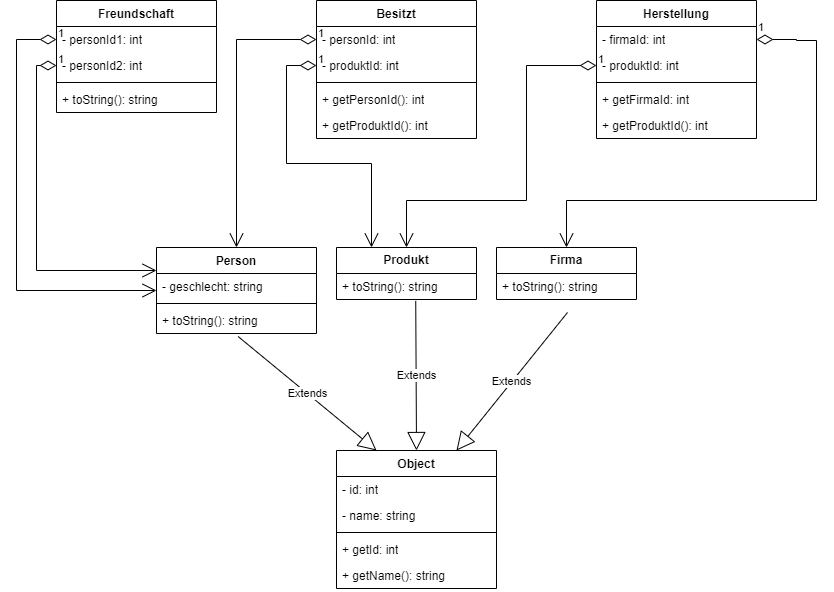

The diagram above was exported from draw.io. Its source (the exported page's mxGraphModel, read from the mxfile embedded in the PNG):
<mxGraphModel dx="733" dy="287" grid="1" gridSize="10" guides="1" tooltips="1" connect="1" arrows="1" fold="1" page="1" pageScale="1" pageWidth="827" pageHeight="1169" math="0" shadow="0">
  <root>
    <mxCell id="0" />
    <mxCell id="1" parent="0" />
    <mxCell id="jcGyLuzeQQsFnMOwzXnM-38" value="Object" style="swimlane;fontStyle=1;align=center;verticalAlign=top;childLayout=stackLayout;horizontal=1;startSize=26;horizontalStack=0;resizeParent=1;resizeParentMax=0;resizeLast=0;collapsible=1;marginBottom=0;whiteSpace=wrap;html=1;" parent="1" vertex="1">
      <mxGeometry x="340" y="480" width="160" height="138" as="geometry" />
    </mxCell>
    <mxCell id="jcGyLuzeQQsFnMOwzXnM-39" value="- id: int" style="text;strokeColor=none;fillColor=none;align=left;verticalAlign=top;spacingLeft=4;spacingRight=4;overflow=hidden;rotatable=0;points=[[0,0.5],[1,0.5]];portConstraint=eastwest;whiteSpace=wrap;html=1;" parent="jcGyLuzeQQsFnMOwzXnM-38" vertex="1">
      <mxGeometry y="26" width="160" height="26" as="geometry" />
    </mxCell>
    <mxCell id="jcGyLuzeQQsFnMOwzXnM-58" value="- name: string" style="text;strokeColor=none;fillColor=none;align=left;verticalAlign=top;spacingLeft=4;spacingRight=4;overflow=hidden;rotatable=0;points=[[0,0.5],[1,0.5]];portConstraint=eastwest;whiteSpace=wrap;html=1;" parent="jcGyLuzeQQsFnMOwzXnM-38" vertex="1">
      <mxGeometry y="52" width="160" height="26" as="geometry" />
    </mxCell>
    <mxCell id="jcGyLuzeQQsFnMOwzXnM-40" value="" style="line;strokeWidth=1;fillColor=none;align=left;verticalAlign=middle;spacingTop=-1;spacingLeft=3;spacingRight=3;rotatable=0;labelPosition=right;points=[];portConstraint=eastwest;strokeColor=inherit;" parent="jcGyLuzeQQsFnMOwzXnM-38" vertex="1">
      <mxGeometry y="78" width="160" height="8" as="geometry" />
    </mxCell>
    <mxCell id="jcGyLuzeQQsFnMOwzXnM-41" value="+ getId: int" style="text;strokeColor=none;fillColor=none;align=left;verticalAlign=top;spacingLeft=4;spacingRight=4;overflow=hidden;rotatable=0;points=[[0,0.5],[1,0.5]];portConstraint=eastwest;whiteSpace=wrap;html=1;" parent="jcGyLuzeQQsFnMOwzXnM-38" vertex="1">
      <mxGeometry y="86" width="160" height="26" as="geometry" />
    </mxCell>
    <mxCell id="jcGyLuzeQQsFnMOwzXnM-59" value="+ getName(): string" style="text;strokeColor=none;fillColor=none;align=left;verticalAlign=top;spacingLeft=4;spacingRight=4;overflow=hidden;rotatable=0;points=[[0,0.5],[1,0.5]];portConstraint=eastwest;whiteSpace=wrap;html=1;" parent="jcGyLuzeQQsFnMOwzXnM-38" vertex="1">
      <mxGeometry y="112" width="160" height="26" as="geometry" />
    </mxCell>
    <mxCell id="jcGyLuzeQQsFnMOwzXnM-46" value="&lt;b&gt;Produkt&lt;/b&gt;" style="swimlane;fontStyle=0;childLayout=stackLayout;horizontal=1;startSize=26;fillColor=none;horizontalStack=0;resizeParent=1;resizeParentMax=0;resizeLast=0;collapsible=1;marginBottom=0;whiteSpace=wrap;html=1;" parent="1" vertex="1">
      <mxGeometry x="340" y="277" width="140" height="52" as="geometry" />
    </mxCell>
    <mxCell id="jcGyLuzeQQsFnMOwzXnM-47" value="+ toString(): string" style="text;strokeColor=none;fillColor=none;align=left;verticalAlign=top;spacingLeft=4;spacingRight=4;overflow=hidden;rotatable=0;points=[[0,0.5],[1,0.5]];portConstraint=eastwest;whiteSpace=wrap;html=1;" parent="jcGyLuzeQQsFnMOwzXnM-46" vertex="1">
      <mxGeometry y="26" width="140" height="26" as="geometry" />
    </mxCell>
    <mxCell id="jcGyLuzeQQsFnMOwzXnM-50" value="Extends" style="endArrow=block;endSize=16;endFill=0;html=1;rounded=0;exitX=0.51;exitY=1.115;exitDx=0;exitDy=0;exitPerimeter=0;entryX=0.25;entryY=0;entryDx=0;entryDy=0;" parent="1" source="jcGyLuzeQQsFnMOwzXnM-56" target="jcGyLuzeQQsFnMOwzXnM-38" edge="1">
      <mxGeometry width="160" relative="1" as="geometry">
        <mxPoint x="494" y="510" as="sourcePoint" />
        <mxPoint x="654" y="510" as="targetPoint" />
      </mxGeometry>
    </mxCell>
    <mxCell id="jcGyLuzeQQsFnMOwzXnM-51" value="&lt;b&gt;Firma&lt;/b&gt;" style="swimlane;fontStyle=0;childLayout=stackLayout;horizontal=1;startSize=26;fillColor=none;horizontalStack=0;resizeParent=1;resizeParentMax=0;resizeLast=0;collapsible=1;marginBottom=0;whiteSpace=wrap;html=1;" parent="1" vertex="1">
      <mxGeometry x="500" y="277" width="140" height="52" as="geometry" />
    </mxCell>
    <mxCell id="jcGyLuzeQQsFnMOwzXnM-52" value="+ toString(): string" style="text;strokeColor=none;fillColor=none;align=left;verticalAlign=top;spacingLeft=4;spacingRight=4;overflow=hidden;rotatable=0;points=[[0,0.5],[1,0.5]];portConstraint=eastwest;whiteSpace=wrap;html=1;" parent="jcGyLuzeQQsFnMOwzXnM-51" vertex="1">
      <mxGeometry y="26" width="140" height="26" as="geometry" />
    </mxCell>
    <mxCell id="jcGyLuzeQQsFnMOwzXnM-53" value="Person" style="swimlane;fontStyle=1;align=center;verticalAlign=top;childLayout=stackLayout;horizontal=1;startSize=26;horizontalStack=0;resizeParent=1;resizeParentMax=0;resizeLast=0;collapsible=1;marginBottom=0;whiteSpace=wrap;html=1;" parent="1" vertex="1">
      <mxGeometry x="160" y="277" width="160" height="86" as="geometry" />
    </mxCell>
    <mxCell id="jcGyLuzeQQsFnMOwzXnM-54" value="- geschlecht: string" style="text;strokeColor=none;fillColor=none;align=left;verticalAlign=top;spacingLeft=4;spacingRight=4;overflow=hidden;rotatable=0;points=[[0,0.5],[1,0.5]];portConstraint=eastwest;whiteSpace=wrap;html=1;" parent="jcGyLuzeQQsFnMOwzXnM-53" vertex="1">
      <mxGeometry y="26" width="160" height="26" as="geometry" />
    </mxCell>
    <mxCell id="jcGyLuzeQQsFnMOwzXnM-55" value="" style="line;strokeWidth=1;fillColor=none;align=left;verticalAlign=middle;spacingTop=-1;spacingLeft=3;spacingRight=3;rotatable=0;labelPosition=right;points=[];portConstraint=eastwest;strokeColor=inherit;" parent="jcGyLuzeQQsFnMOwzXnM-53" vertex="1">
      <mxGeometry y="52" width="160" height="8" as="geometry" />
    </mxCell>
    <mxCell id="jcGyLuzeQQsFnMOwzXnM-56" value="+ toString(): string" style="text;strokeColor=none;fillColor=none;align=left;verticalAlign=top;spacingLeft=4;spacingRight=4;overflow=hidden;rotatable=0;points=[[0,0.5],[1,0.5]];portConstraint=eastwest;whiteSpace=wrap;html=1;" parent="jcGyLuzeQQsFnMOwzXnM-53" vertex="1">
      <mxGeometry y="60" width="160" height="26" as="geometry" />
    </mxCell>
    <mxCell id="jcGyLuzeQQsFnMOwzXnM-60" value="Extends" style="endArrow=block;endSize=16;endFill=0;html=1;rounded=0;exitX=0.48;exitY=1.123;exitDx=0;exitDy=0;exitPerimeter=0;entryX=0.75;entryY=0;entryDx=0;entryDy=0;" parent="1" target="jcGyLuzeQQsFnMOwzXnM-38" edge="1">
      <mxGeometry width="160" relative="1" as="geometry">
        <mxPoint x="571" y="342" as="sourcePoint" />
        <mxPoint x="430" y="440" as="targetPoint" />
      </mxGeometry>
    </mxCell>
    <mxCell id="jcGyLuzeQQsFnMOwzXnM-61" value="Extends" style="endArrow=block;endSize=16;endFill=0;html=1;rounded=0;exitX=0.566;exitY=1.054;exitDx=0;exitDy=0;exitPerimeter=0;entryX=0.5;entryY=0;entryDx=0;entryDy=0;" parent="1" source="jcGyLuzeQQsFnMOwzXnM-47" target="jcGyLuzeQQsFnMOwzXnM-38" edge="1">
      <mxGeometry width="160" relative="1" as="geometry">
        <mxPoint x="581" y="352" as="sourcePoint" />
        <mxPoint x="440" y="450" as="targetPoint" />
      </mxGeometry>
    </mxCell>
    <mxCell id="jcGyLuzeQQsFnMOwzXnM-62" value="Besitzt" style="swimlane;fontStyle=1;align=center;verticalAlign=top;childLayout=stackLayout;horizontal=1;startSize=26;horizontalStack=0;resizeParent=1;resizeParentMax=0;resizeLast=0;collapsible=1;marginBottom=0;whiteSpace=wrap;html=1;" parent="1" vertex="1">
      <mxGeometry x="320" y="30" width="160" height="138" as="geometry" />
    </mxCell>
    <mxCell id="jcGyLuzeQQsFnMOwzXnM-63" value="- personId: int" style="text;strokeColor=none;fillColor=none;align=left;verticalAlign=top;spacingLeft=4;spacingRight=4;overflow=hidden;rotatable=0;points=[[0,0.5],[1,0.5]];portConstraint=eastwest;whiteSpace=wrap;html=1;" parent="jcGyLuzeQQsFnMOwzXnM-62" vertex="1">
      <mxGeometry y="26" width="160" height="26" as="geometry" />
    </mxCell>
    <mxCell id="jcGyLuzeQQsFnMOwzXnM-75" value="- produktId: int" style="text;strokeColor=none;fillColor=none;align=left;verticalAlign=top;spacingLeft=4;spacingRight=4;overflow=hidden;rotatable=0;points=[[0,0.5],[1,0.5]];portConstraint=eastwest;whiteSpace=wrap;html=1;" parent="jcGyLuzeQQsFnMOwzXnM-62" vertex="1">
      <mxGeometry y="52" width="160" height="26" as="geometry" />
    </mxCell>
    <mxCell id="jcGyLuzeQQsFnMOwzXnM-64" value="" style="line;strokeWidth=1;fillColor=none;align=left;verticalAlign=middle;spacingTop=-1;spacingLeft=3;spacingRight=3;rotatable=0;labelPosition=right;points=[];portConstraint=eastwest;strokeColor=inherit;" parent="jcGyLuzeQQsFnMOwzXnM-62" vertex="1">
      <mxGeometry y="78" width="160" height="8" as="geometry" />
    </mxCell>
    <mxCell id="jcGyLuzeQQsFnMOwzXnM-65" value="+&amp;nbsp;getPersonId&lt;span style=&quot;background-color: initial;&quot;&gt;(): int&lt;/span&gt;" style="text;strokeColor=none;fillColor=none;align=left;verticalAlign=top;spacingLeft=4;spacingRight=4;overflow=hidden;rotatable=0;points=[[0,0.5],[1,0.5]];portConstraint=eastwest;whiteSpace=wrap;html=1;" parent="jcGyLuzeQQsFnMOwzXnM-62" vertex="1">
      <mxGeometry y="86" width="160" height="26" as="geometry" />
    </mxCell>
    <mxCell id="jcGyLuzeQQsFnMOwzXnM-76" value="+&amp;nbsp;getProduktId(): int" style="text;strokeColor=none;fillColor=none;align=left;verticalAlign=top;spacingLeft=4;spacingRight=4;overflow=hidden;rotatable=0;points=[[0,0.5],[1,0.5]];portConstraint=eastwest;whiteSpace=wrap;html=1;" parent="jcGyLuzeQQsFnMOwzXnM-62" vertex="1">
      <mxGeometry y="112" width="160" height="26" as="geometry" />
    </mxCell>
    <mxCell id="jcGyLuzeQQsFnMOwzXnM-66" value="Freundschaft" style="swimlane;fontStyle=1;align=center;verticalAlign=top;childLayout=stackLayout;horizontal=1;startSize=26;horizontalStack=0;resizeParent=1;resizeParentMax=0;resizeLast=0;collapsible=1;marginBottom=0;whiteSpace=wrap;html=1;" parent="1" vertex="1">
      <mxGeometry x="60" y="30" width="160" height="112" as="geometry" />
    </mxCell>
    <mxCell id="jcGyLuzeQQsFnMOwzXnM-67" value="- personId1: int" style="text;strokeColor=none;fillColor=none;align=left;verticalAlign=top;spacingLeft=4;spacingRight=4;overflow=hidden;rotatable=0;points=[[0,0.5],[1,0.5]];portConstraint=eastwest;whiteSpace=wrap;html=1;" parent="jcGyLuzeQQsFnMOwzXnM-66" vertex="1">
      <mxGeometry y="26" width="160" height="26" as="geometry" />
    </mxCell>
    <mxCell id="jcGyLuzeQQsFnMOwzXnM-79" value="- personId2: int" style="text;strokeColor=none;fillColor=none;align=left;verticalAlign=top;spacingLeft=4;spacingRight=4;overflow=hidden;rotatable=0;points=[[0,0.5],[1,0.5]];portConstraint=eastwest;whiteSpace=wrap;html=1;" parent="jcGyLuzeQQsFnMOwzXnM-66" vertex="1">
      <mxGeometry y="52" width="160" height="26" as="geometry" />
    </mxCell>
    <mxCell id="jcGyLuzeQQsFnMOwzXnM-68" value="" style="line;strokeWidth=1;fillColor=none;align=left;verticalAlign=middle;spacingTop=-1;spacingLeft=3;spacingRight=3;rotatable=0;labelPosition=right;points=[];portConstraint=eastwest;strokeColor=inherit;" parent="jcGyLuzeQQsFnMOwzXnM-66" vertex="1">
      <mxGeometry y="78" width="160" height="8" as="geometry" />
    </mxCell>
    <mxCell id="jcGyLuzeQQsFnMOwzXnM-69" value="+ toString(): string" style="text;strokeColor=none;fillColor=none;align=left;verticalAlign=top;spacingLeft=4;spacingRight=4;overflow=hidden;rotatable=0;points=[[0,0.5],[1,0.5]];portConstraint=eastwest;whiteSpace=wrap;html=1;" parent="jcGyLuzeQQsFnMOwzXnM-66" vertex="1">
      <mxGeometry y="86" width="160" height="26" as="geometry" />
    </mxCell>
    <mxCell id="jcGyLuzeQQsFnMOwzXnM-70" value="Herstellung" style="swimlane;fontStyle=1;align=center;verticalAlign=top;childLayout=stackLayout;horizontal=1;startSize=26;horizontalStack=0;resizeParent=1;resizeParentMax=0;resizeLast=0;collapsible=1;marginBottom=0;whiteSpace=wrap;html=1;" parent="1" vertex="1">
      <mxGeometry x="600" y="30" width="160" height="138" as="geometry" />
    </mxCell>
    <mxCell id="jcGyLuzeQQsFnMOwzXnM-71" value="- firmaId: int" style="text;strokeColor=none;fillColor=none;align=left;verticalAlign=top;spacingLeft=4;spacingRight=4;overflow=hidden;rotatable=0;points=[[0,0.5],[1,0.5]];portConstraint=eastwest;whiteSpace=wrap;html=1;" parent="jcGyLuzeQQsFnMOwzXnM-70" vertex="1">
      <mxGeometry y="26" width="160" height="26" as="geometry" />
    </mxCell>
    <mxCell id="jcGyLuzeQQsFnMOwzXnM-77" value="- produktId: int" style="text;strokeColor=none;fillColor=none;align=left;verticalAlign=top;spacingLeft=4;spacingRight=4;overflow=hidden;rotatable=0;points=[[0,0.5],[1,0.5]];portConstraint=eastwest;whiteSpace=wrap;html=1;" parent="jcGyLuzeQQsFnMOwzXnM-70" vertex="1">
      <mxGeometry y="52" width="160" height="26" as="geometry" />
    </mxCell>
    <mxCell id="jcGyLuzeQQsFnMOwzXnM-72" value="" style="line;strokeWidth=1;fillColor=none;align=left;verticalAlign=middle;spacingTop=-1;spacingLeft=3;spacingRight=3;rotatable=0;labelPosition=right;points=[];portConstraint=eastwest;strokeColor=inherit;" parent="jcGyLuzeQQsFnMOwzXnM-70" vertex="1">
      <mxGeometry y="78" width="160" height="8" as="geometry" />
    </mxCell>
    <mxCell id="jcGyLuzeQQsFnMOwzXnM-78" value="+ getFirmaId: int" style="text;strokeColor=none;fillColor=none;align=left;verticalAlign=top;spacingLeft=4;spacingRight=4;overflow=hidden;rotatable=0;points=[[0,0.5],[1,0.5]];portConstraint=eastwest;whiteSpace=wrap;html=1;" parent="jcGyLuzeQQsFnMOwzXnM-70" vertex="1">
      <mxGeometry y="86" width="160" height="26" as="geometry" />
    </mxCell>
    <mxCell id="jcGyLuzeQQsFnMOwzXnM-73" value="+ getProduktId(): int" style="text;strokeColor=none;fillColor=none;align=left;verticalAlign=top;spacingLeft=4;spacingRight=4;overflow=hidden;rotatable=0;points=[[0,0.5],[1,0.5]];portConstraint=eastwest;whiteSpace=wrap;html=1;" parent="jcGyLuzeQQsFnMOwzXnM-70" vertex="1">
      <mxGeometry y="112" width="160" height="26" as="geometry" />
    </mxCell>
    <mxCell id="jcGyLuzeQQsFnMOwzXnM-80" value="1" style="endArrow=open;html=1;endSize=12;startArrow=diamondThin;startSize=14;startFill=0;edgeStyle=orthogonalEdgeStyle;align=left;verticalAlign=bottom;rounded=0;entryX=0.5;entryY=0;entryDx=0;entryDy=0;exitX=0;exitY=0.5;exitDx=0;exitDy=0;" parent="1" source="jcGyLuzeQQsFnMOwzXnM-77" target="jcGyLuzeQQsFnMOwzXnM-46" edge="1">
      <mxGeometry x="-1" y="3" relative="1" as="geometry">
        <mxPoint x="400" y="170" as="sourcePoint" />
        <mxPoint x="550" y="210" as="targetPoint" />
        <Array as="points">
          <mxPoint x="530" y="95" />
          <mxPoint x="530" y="230" />
          <mxPoint x="410" y="230" />
        </Array>
      </mxGeometry>
    </mxCell>
    <mxCell id="jcGyLuzeQQsFnMOwzXnM-81" value="1" style="endArrow=open;html=1;endSize=12;startArrow=diamondThin;startSize=14;startFill=0;edgeStyle=orthogonalEdgeStyle;align=left;verticalAlign=bottom;rounded=0;entryX=0.5;entryY=0;entryDx=0;entryDy=0;exitX=1;exitY=0.5;exitDx=0;exitDy=0;" parent="1" source="jcGyLuzeQQsFnMOwzXnM-71" target="jcGyLuzeQQsFnMOwzXnM-51" edge="1">
      <mxGeometry x="-1" y="3" relative="1" as="geometry">
        <mxPoint x="565" y="190" as="sourcePoint" />
        <mxPoint x="575" y="299" as="targetPoint" />
        <Array as="points">
          <mxPoint x="800" y="69" />
          <mxPoint x="800" y="70" />
          <mxPoint x="820" y="70" />
          <mxPoint x="820" y="230" />
          <mxPoint x="570" y="230" />
        </Array>
      </mxGeometry>
    </mxCell>
    <mxCell id="jcGyLuzeQQsFnMOwzXnM-82" value="1" style="endArrow=open;html=1;endSize=12;startArrow=diamondThin;startSize=14;startFill=0;edgeStyle=orthogonalEdgeStyle;align=left;verticalAlign=bottom;rounded=0;entryX=0.5;entryY=0;entryDx=0;entryDy=0;exitX=0;exitY=0.5;exitDx=0;exitDy=0;" parent="1" source="jcGyLuzeQQsFnMOwzXnM-63" target="jcGyLuzeQQsFnMOwzXnM-53" edge="1">
      <mxGeometry x="-1" y="3" relative="1" as="geometry">
        <mxPoint x="50" y="210" as="sourcePoint" />
        <mxPoint x="60" y="319" as="targetPoint" />
      </mxGeometry>
    </mxCell>
    <mxCell id="jcGyLuzeQQsFnMOwzXnM-83" value="1" style="endArrow=open;html=1;endSize=12;startArrow=diamondThin;startSize=14;startFill=0;edgeStyle=orthogonalEdgeStyle;align=left;verticalAlign=bottom;rounded=0;entryX=0.25;entryY=0;entryDx=0;entryDy=0;exitX=0;exitY=0.5;exitDx=0;exitDy=0;" parent="1" source="jcGyLuzeQQsFnMOwzXnM-75" target="jcGyLuzeQQsFnMOwzXnM-46" edge="1">
      <mxGeometry x="-1" y="3" relative="1" as="geometry">
        <mxPoint x="300" y="190" as="sourcePoint" />
        <mxPoint x="310" y="299" as="targetPoint" />
        <Array as="points">
          <mxPoint x="290" y="95" />
          <mxPoint x="290" y="193" />
          <mxPoint x="375" y="193" />
        </Array>
      </mxGeometry>
    </mxCell>
    <mxCell id="jcGyLuzeQQsFnMOwzXnM-84" value="1" style="endArrow=open;html=1;endSize=12;startArrow=diamondThin;startSize=14;startFill=0;edgeStyle=orthogonalEdgeStyle;align=left;verticalAlign=bottom;rounded=0;" parent="1" source="jcGyLuzeQQsFnMOwzXnM-67" target="jcGyLuzeQQsFnMOwzXnM-53" edge="1">
      <mxGeometry x="-1" y="3" relative="1" as="geometry">
        <mxPoint x="120" y="190" as="sourcePoint" />
        <mxPoint x="40" y="398" as="targetPoint" />
        <Array as="points">
          <mxPoint x="20" y="69" />
          <mxPoint x="20" y="320" />
        </Array>
      </mxGeometry>
    </mxCell>
    <mxCell id="jcGyLuzeQQsFnMOwzXnM-85" value="1" style="endArrow=open;html=1;endSize=12;startArrow=diamondThin;startSize=14;startFill=0;edgeStyle=orthogonalEdgeStyle;align=left;verticalAlign=bottom;rounded=0;" parent="1" source="jcGyLuzeQQsFnMOwzXnM-79" target="jcGyLuzeQQsFnMOwzXnM-53" edge="1">
      <mxGeometry x="-1" y="3" relative="1" as="geometry">
        <mxPoint x="160" y="400" as="sourcePoint" />
        <mxPoint x="80" y="608" as="targetPoint" />
        <Array as="points">
          <mxPoint x="40" y="95" />
          <mxPoint x="40" y="300" />
        </Array>
      </mxGeometry>
    </mxCell>
  </root>
</mxGraphModel>